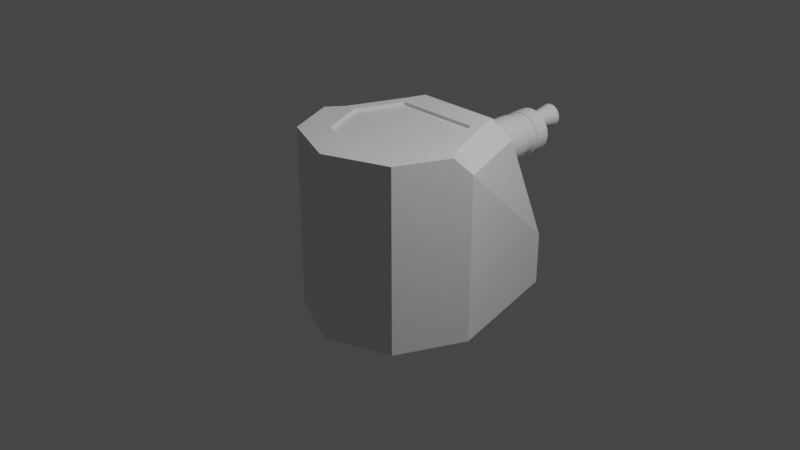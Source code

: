 # Source: turret.blend  (saved by Blender 2.80.75; exported with 4.5.12 LTS)
import bpy
from mathutils import Matrix  # noqa: F401  (used for matrix-valued properties, if any)

bpy.ops.wm.read_factory_settings(use_empty=True)
scene = bpy.context.scene
scene.name = 'Scene'

# ---- collections
col_collection = bpy.data.collections.new('Collection'); scene.collection.children.link(col_collection)

# ---- materials (node trees are filled in below, after node groups)
mat_material = bpy.data.materials.new('Material')
mat_material.alpha_threshold = 0.0
mat_material.use_transparent_shadow = False
mat_material.line_color = (0.0, 0.0, 0.0, 1.0)

# ---- material node trees
mat_material.use_nodes = True; mat_material.node_tree.nodes.clear()
_N = mat_material.node_tree.nodes; _L = mat_material.node_tree.links
n0 = _N.new('ShaderNodeOutputMaterial'); n0.name = 'Material Output'; n0.location = (300, 300)
n1 = _N.new('ShaderNodeBsdfPrincipled'); n1.name = 'Principled BSDF'; n1.location = (10, 300)
n1.distribution = 'GGX'
n1.subsurface_method = 'BURLEY'
n1.inputs[2].default_value = 0.4
n1.inputs[3].default_value = 1.45
n1.inputs[27].default_value = (0.0, 0.0, 0.0, 1.0)
n1.inputs[28].default_value = 1.0
_L.new(n1.outputs[0], n0.inputs[0])
n0.is_active_output = True

# ---- world
world_world = bpy.data.worlds.new('World'); scene.world = world_world
world_world.use_nodes = True; world_world.node_tree.nodes.clear()
_N = world_world.node_tree.nodes; _L = world_world.node_tree.links
n0 = _N.new('ShaderNodeOutputWorld'); n0.name = 'World Output'; n0.location = (300, 300)
n1 = _N.new('ShaderNodeBackground'); n1.name = 'Background'; n1.location = (10, 300)
n1.inputs[0].default_value = (0.05088, 0.05088, 0.05088, 1.0)
_L.new(n1.outputs[0], n0.inputs[0])
n0.is_active_output = True
world_world.color = (0.05088, 0.05088, 0.05088)
world_world.use_sun_shadow = False
world_world.sun_shadow_jitter_overblur = 0.0

# ---- cameras
cam_camera = bpy.data.cameras.new('Camera')
cam_camera.clip_end = 100.0
cam_camera.ortho_scale = 7.314

# ---- lights
light_light = bpy.data.lights.new('Light', 'POINT')
light_light.transmission_factor = 0.0
light_light.energy = 1000.0
light_light.shadow_soft_size = 0.1
light_light.shadow_maximum_resolution = 0.006
light_light.use_absolute_resolution = True

# ---- meshes
me_cube = bpy.data.meshes.new('Cube')
me_cube.from_pydata([(0.466, 0.515, 1.0), (0.6733, 1.418, -1.0), (0.4448, -0.4931, 1.0), (0.6733, -0.731, -1.0), (-0.466, 0.515, 1.0), (-0.6733, 1.418, -1.0), (-0.4448, -0.4931, 1.0), (-0.6733, -0.731, -1.0), (0.0, 1.418, -1.0), (0.0, -0.6708, 1.0), (0.0, -1.0, -1.0), (0.0, 0.515, 1.0), (-1.0, 0.0, -1.0), (0.6682, 0.006873, 1.0), (-0.6682, 0.006873, 1.0), (1.0, 0.0, -1.0), (0.0, 0.0, -1.0), (0.0, 1.252, 0.1221), (0.3025, 1.252, 0.1221), (-0.3025, 1.252, 0.1221), (0.0, -1.0, 1.0), (-0.6733, -0.731, 1.0), (0.6733, -0.731, 1.0), (0.0, 0.9627, 0.8106), (8.074e-10, -0.6708, 0.9672), (-0.4448, -0.4931, 0.9672), (0.6682, 0.006873, 0.9672), (0.4448, -0.4931, 0.9672), (-0.6682, 0.006873, 0.9672), (-0.466, 0.515, 0.9672), (8.074e-10, 0.515, 0.9672), (0.466, 0.515, 0.9672), (1.0, 0.0, 0.8014), (0.7845, 0.004465, 1.0), (0.919, -0.1813, 1.0), (-0.7845, 0.004465, 1.0), (-1.0, 0.0, 0.8014), (-0.919, -0.1813, 1.0), (-0.3025, 0.9783, 0.7733), (-0.5386, 0.6221, 1.0), (-0.2647, 0.9627, 0.8106), (0.5386, 0.6221, 1.0), (0.3025, 0.9783, 0.7733), (0.2647, 0.9627, 0.8106), (-0.2395, 0.4436, 0.4283), (-0.1559, 0.9225, 0.4283), (-0.2349, 0.4436, 0.3816), (-0.153, 0.9225, 0.3979), (-0.2212, 0.4436, 0.3366), (-0.1441, 0.9225, 0.3686), (-0.1991, 0.4436, 0.2952), (-0.1297, 0.9225, 0.3416), (-0.1693, 0.4436, 0.2589), (-0.1103, 0.9225, 0.318), (-0.133, 0.4436, 0.2292), (-0.08664, 0.9225, 0.2986), (-0.09164, 0.4436, 0.207), (-0.05968, 0.9225, 0.2842), (-0.04672, 0.4436, 0.1934), (-0.03042, 0.9225, 0.2753), (1.047e-08, 0.4436, 0.1888), (-3.955e-09, 0.9225, 0.2723), (0.04672, 0.4436, 0.1934), (0.03042, 0.9225, 0.2753), (0.09164, 0.4436, 0.207), (0.05968, 0.9225, 0.2842), (0.133, 0.4436, 0.2292), (0.08664, 0.9225, 0.2986), (0.1693, 0.4436, 0.2589), (0.1103, 0.9225, 0.318), (0.1991, 0.4436, 0.2952), (0.1297, 0.9225, 0.3416), (0.2212, 0.4436, 0.3366), (0.1441, 0.9225, 0.3686), (0.2349, 0.4436, 0.3816), (0.153, 0.9225, 0.3979), (0.2395, 0.4436, 0.4283), (0.1559, 0.9225, 0.4283), (0.2349, 0.4436, 0.475), (0.153, 0.9225, 0.4587), (0.2212, 0.4436, 0.5199), (0.1441, 0.9225, 0.488), (0.1991, 0.4436, 0.5613), (0.1297, 0.9225, 0.5149), (0.1693, 0.4436, 0.5976), (0.1103, 0.9225, 0.5386), (0.133, 0.4436, 0.6274), (0.08664, 0.9225, 0.5579), (0.09164, 0.4436, 0.6495), (0.05968, 0.9225, 0.5724), (0.04672, 0.4436, 0.6631), (0.03042, 0.9225, 0.5812), (-2.388e-07, 0.4436, 0.6677), (-1.772e-07, 0.9225, 0.5842), (-0.04672, 0.4436, 0.6631), (-0.03042, 0.9225, 0.5812), (-0.09164, 0.4436, 0.6495), (-0.05968, 0.9225, 0.5724), (-0.133, 0.4436, 0.6274), (-0.08664, 0.9225, 0.5579), (-0.1693, 0.4436, 0.5976), (-0.1103, 0.9225, 0.5386), (-0.1991, 0.4436, 0.5613), (-0.1297, 0.9225, 0.5149), (-0.2212, 0.4436, 0.5199), (-0.1441, 0.9225, 0.488), (-0.2349, 0.4436, 0.475), (-0.153, 0.9225, 0.4587), (-0.2349, 0.9225, 0.3816), (-0.2395, 0.9225, 0.4283), (-0.2212, 0.9225, 0.3366), (-0.1991, 0.9225, 0.2952), (-0.1693, 0.9225, 0.2589), (-0.133, 0.9225, 0.2292), (-0.09164, 0.9225, 0.207), (-0.04672, 0.9225, 0.1934), (-1.047e-08, 0.9225, 0.1888), (0.04672, 0.9225, 0.1934), (0.09164, 0.9225, 0.207), (0.133, 0.9225, 0.2292), (0.1693, 0.9225, 0.2589), (0.1991, 0.9225, 0.2952), (0.2212, 0.9225, 0.3366), (0.2349, 0.9225, 0.3816), (0.2395, 0.9225, 0.4283), (0.2349, 0.9225, 0.475), (0.2212, 0.9225, 0.5199), (0.1991, 0.9225, 0.5613), (0.1693, 0.9225, 0.5976), (0.133, 0.9225, 0.6274), (0.09164, 0.9225, 0.6495), (0.04672, 0.9225, 0.6631), (-2.598e-07, 0.9225, 0.6677), (-0.04672, 0.9225, 0.6631), (-0.09164, 0.9225, 0.6495), (-0.133, 0.9225, 0.6274), (-0.1693, 0.9225, 0.5976), (-0.1991, 0.9225, 0.5613), (-0.2212, 0.9225, 0.5199), (-0.2349, 0.9225, 0.475), (-0.153, 1.068, 0.3979), (-0.1559, 1.068, 0.4283), (-0.1441, 1.068, 0.3686), (-0.1297, 1.068, 0.3416), (-0.1103, 1.068, 0.318), (-0.08664, 1.068, 0.2986), (-0.05968, 1.068, 0.2842), (-0.03042, 1.068, 0.2753), (-1.033e-08, 1.068, 0.2723), (0.03042, 1.068, 0.2753), (0.05968, 1.068, 0.2842), (0.08664, 1.068, 0.2986), (0.1103, 1.068, 0.318), (0.1297, 1.068, 0.3416), (0.1441, 1.068, 0.3686), (0.153, 1.068, 0.3979), (0.1559, 1.068, 0.4283), (0.153, 1.068, 0.4587), (0.1441, 1.068, 0.488), (0.1297, 1.068, 0.5149), (0.1103, 1.068, 0.5386), (0.08664, 1.068, 0.5579), (0.05968, 1.068, 0.5724), (0.03042, 1.068, 0.5812), (-1.836e-07, 1.068, 0.5842), (-0.03042, 1.068, 0.5812), (-0.05968, 1.068, 0.5724), (-0.08664, 1.068, 0.5579), (-0.1103, 1.068, 0.5386), (-0.1297, 1.068, 0.5149), (-0.1441, 1.068, 0.488), (-0.153, 1.068, 0.4587), (-0.243, 1.086, 0.38), (-0.2477, 1.086, 0.4283), (-0.2289, 1.086, 0.3335), (-0.206, 1.086, 0.2907), (-0.1752, 1.086, 0.2531), (-0.1376, 1.086, 0.2223), (-0.0948, 1.086, 0.1994), (-0.04833, 1.086, 0.1853), (1.882e-08, 1.086, 0.1806), (0.04833, 1.086, 0.1853), (0.0948, 1.086, 0.1994), (0.1376, 1.086, 0.2223), (0.1752, 1.086, 0.2531), (0.206, 1.086, 0.2907), (0.2289, 1.086, 0.3335), (0.243, 1.086, 0.38), (0.2477, 1.086, 0.4283), (0.243, 1.086, 0.4766), (0.2289, 1.086, 0.5231), (0.206, 1.086, 0.5659), (0.1752, 1.086, 0.6034), (0.1376, 1.086, 0.6343), (0.0948, 1.086, 0.6571), (0.04833, 1.086, 0.6712), (-2.564e-07, 1.086, 0.676), (-0.04833, 1.086, 0.6712), (-0.0948, 1.086, 0.6571), (-0.1376, 1.086, 0.6343), (-0.1752, 1.086, 0.6034), (-0.206, 1.086, 0.5659), (-0.2289, 1.086, 0.5231), (-0.243, 1.086, 0.4766), (-0.07507, 1.991, 0.4998), (-0.07654, 1.991, 0.5147), (-0.07071, 1.991, 0.4855), (-0.06364, 1.991, 0.4722), (-0.05412, 1.991, 0.4606), (-0.04252, 1.991, 0.4511), (-0.02929, 1.991, 0.444), (-0.01493, 1.991, 0.4397), (1.239e-09, 1.991, 0.4382), (0.01493, 1.991, 0.4397), (0.02929, 1.991, 0.444), (0.04252, 1.991, 0.4511), (0.05412, 1.991, 0.4606), (0.06364, 1.991, 0.4722), (0.07071, 1.991, 0.4855), (0.07507, 1.991, 0.4998), (0.07654, 1.991, 0.5147), (0.07507, 1.991, 0.5297), (0.07071, 1.991, 0.544), (0.06364, 1.991, 0.5573), (0.05412, 1.991, 0.5689), (0.04252, 1.991, 0.5784), (0.02929, 1.991, 0.5855), (0.01493, 1.991, 0.5898), (-1.096e-07, 1.991, 0.5913), (-0.01493, 1.991, 0.5898), (-0.02929, 1.991, 0.5855), (-0.04252, 1.991, 0.5784), (-0.05412, 1.991, 0.5689), (-0.06364, 1.991, 0.5573), (-0.07071, 1.991, 0.544), (-0.07507, 1.991, 0.5297), (-0.243, 1.991, 0.38), (-0.2477, 1.991, 0.4283), (-0.2289, 1.991, 0.3335), (-0.206, 1.991, 0.2907), (-0.1752, 1.991, 0.2531), (-0.1376, 1.991, 0.2223), (-0.0948, 1.991, 0.1994), (-0.04833, 1.991, 0.1853), (-2.075e-08, 1.991, 0.1806), (0.04833, 1.991, 0.1853), (0.0948, 1.991, 0.1994), (0.1376, 1.991, 0.2223), (0.1752, 1.991, 0.2531), (0.206, 1.991, 0.2907), (0.2289, 1.991, 0.3335), (0.243, 1.991, 0.38), (0.2477, 1.991, 0.4283), (0.243, 1.991, 0.4766), (0.2289, 1.991, 0.5231), (0.206, 1.991, 0.5659), (0.1752, 1.991, 0.6034), (0.1376, 1.991, 0.6343), (0.0948, 1.991, 0.6571), (0.04833, 1.991, 0.6712), (-2.959e-07, 1.991, 0.676), (-0.04833, 1.991, 0.6712), (-0.0948, 1.991, 0.6571), (-0.1376, 1.991, 0.6343), (-0.1752, 1.991, 0.6034), (-0.206, 1.991, 0.5659), (-0.2289, 1.991, 0.5231), (-0.243, 1.991, 0.4766), (-0.09008, 2.32, 0.4968), (-0.09184, 2.32, 0.5147), (-0.08485, 2.32, 0.4796), (-0.07636, 2.32, 0.4637), (-0.06494, 2.32, 0.4498), (-0.05102, 2.32, 0.4384), (-0.03515, 2.32, 0.4299), (-0.01792, 2.32, 0.4247), (4.54e-08, 2.32, 0.4229), (0.01792, 2.32, 0.4247), (0.03515, 2.32, 0.4299), (0.05102, 2.32, 0.4384), (0.06494, 2.32, 0.4498), (0.07636, 2.32, 0.4637), (0.08485, 2.32, 0.4796), (0.09007, 2.32, 0.4968), (0.09184, 2.32, 0.5147), (0.09007, 2.32, 0.5327), (0.08485, 2.32, 0.5499), (0.07636, 2.32, 0.5658), (0.06494, 2.32, 0.5797), (0.05102, 2.32, 0.5911), (0.03515, 2.32, 0.5996), (0.01792, 2.32, 0.6048), (-1.177e-07, 2.32, 0.6066), (-0.01792, 2.32, 0.6048), (-0.03515, 2.32, 0.5996), (-0.05102, 2.32, 0.5911), (-0.06494, 2.32, 0.5797), (-0.07636, 2.32, 0.5658), (-0.08485, 2.32, 0.5499), (-0.09008, 2.32, 0.5327), (0.206, 1.815, 0.2907), (0.2289, 1.815, 0.3335), (-0.2477, 1.815, 0.4283), (-0.243, 1.815, 0.38), (-0.1376, 1.815, 0.6343), (-0.1752, 1.815, 0.6034), (0.243, 1.815, 0.38), (-0.2289, 1.815, 0.3335), (-0.206, 1.815, 0.5659), (0.2477, 1.815, 0.4283), (-0.206, 1.815, 0.2907), (-0.2289, 1.815, 0.5231), (0.243, 1.815, 0.4766), (-0.1752, 1.815, 0.2531), (-0.243, 1.815, 0.4766), (0.2289, 1.815, 0.5231), (-0.1376, 1.815, 0.2223), (0.206, 1.815, 0.5659), (-0.0948, 1.815, 0.1994), (0.1752, 1.815, 0.6034), (-0.04833, 1.815, 0.1853), (0.1376, 1.815, 0.6343), (-1.307e-08, 1.815, 0.1806), (0.0948, 1.815, 0.6571), (0.04833, 1.815, 0.1853), (0.04833, 1.815, 0.6712), (0.0948, 1.815, 0.1994), (-2.883e-07, 1.815, 0.676), (0.1376, 1.815, 0.2223), (-0.04833, 1.815, 0.6712), (0.1752, 1.815, 0.2531), (-0.0948, 1.815, 0.6571), (0.2289, 1.673, 0.3335), (-0.243, 1.673, 0.38), (-0.1752, 1.673, 0.6034), (0.243, 1.673, 0.38), (-0.2289, 1.673, 0.3335), (-0.206, 1.673, 0.5659), (0.2477, 1.673, 0.4283), (-0.206, 1.673, 0.2907), (-0.2289, 1.673, 0.5231), (0.243, 1.673, 0.4766), (-0.1752, 1.673, 0.2531), (-0.243, 1.673, 0.4766), (0.2289, 1.673, 0.5231), (-0.1376, 1.673, 0.2223), (0.206, 1.673, 0.5659), (-0.0948, 1.673, 0.1994), (0.1752, 1.673, 0.6034), (-0.04833, 1.673, 0.1853), (0.1376, 1.673, 0.6343), (-6.863e-09, 1.673, 0.1806), (0.0948, 1.673, 0.6571), (0.04833, 1.673, 0.1853), (0.04833, 1.673, 0.6712), (0.0948, 1.673, 0.1994), (-2.82e-07, 1.673, 0.676), (0.1376, 1.673, 0.2223), (-0.04833, 1.673, 0.6712), (0.1752, 1.673, 0.2531), (-0.0948, 1.673, 0.6571), (0.206, 1.673, 0.2907), (-0.2477, 1.673, 0.4283), (-0.1376, 1.673, 0.6343), (0.1951, 1.673, 0.2979), (0.1951, 1.815, 0.2979), (-0.2346, 1.673, 0.4283), (-0.2346, 1.815, 0.4283), (-0.1303, 1.673, 0.6234), (-0.1303, 1.815, 0.6234), (-0.08978, 1.815, 0.645), (0.1659, 1.815, 0.2624), (-0.04577, 1.815, 0.6584), (0.1303, 1.815, 0.2332), (-2.713e-07, 1.815, 0.6629), (0.08978, 1.815, 0.2115), (0.04577, 1.815, 0.6584), (0.04577, 1.815, 0.1982), (0.08978, 1.815, 0.645), (-6.689e-09, 1.815, 0.1937), (0.1303, 1.815, 0.6234), (-0.04577, 1.815, 0.1982), (0.1659, 1.815, 0.5942), (-0.08978, 1.815, 0.2115), (0.1951, 1.815, 0.5586), (-0.1303, 1.815, 0.2332), (0.2168, 1.815, 0.5181), (-0.2301, 1.815, 0.474), (-0.1659, 1.815, 0.2624), (0.2301, 1.815, 0.474), (-0.2168, 1.815, 0.5181), (-0.1951, 1.815, 0.2979), (0.2346, 1.815, 0.4283), (-0.1951, 1.815, 0.5586), (-0.2168, 1.815, 0.3385), (0.2301, 1.815, 0.3825), (-0.1659, 1.815, 0.5942), (-0.2301, 1.815, 0.3825), (0.2168, 1.815, 0.3385), (0.2168, 1.673, 0.3385), (-0.2301, 1.673, 0.3825), (-0.1659, 1.673, 0.5942), (0.2301, 1.673, 0.3825), (-0.2168, 1.673, 0.3385), (-0.1951, 1.673, 0.5586), (0.2346, 1.673, 0.4283), (-0.1951, 1.673, 0.2979), (-0.2168, 1.673, 0.5181), (0.2301, 1.673, 0.474), (-0.1659, 1.673, 0.2624), (-0.2301, 1.673, 0.474), (0.2168, 1.673, 0.5181), (-0.1303, 1.673, 0.2332), (0.1951, 1.673, 0.5586), (-0.08978, 1.673, 0.2115), (0.1659, 1.673, 0.5942), (-0.04577, 1.673, 0.1982), (0.1303, 1.673, 0.6234), (-4.782e-10, 1.673, 0.1937), (0.08978, 1.673, 0.645), (0.04577, 1.673, 0.1982), (0.04577, 1.673, 0.6584), (0.08978, 1.673, 0.2115), (-2.651e-07, 1.673, 0.6629), (0.1303, 1.673, 0.2332), (-0.04577, 1.673, 0.6584), (0.1659, 1.673, 0.2624), (-0.08978, 1.673, 0.645), (-0.1269, 2.32, 0.4895), (-0.1294, 2.32, 0.5147), (-0.1195, 2.32, 0.4652), (-0.1076, 2.32, 0.4429), (-0.09149, 2.32, 0.4233), (-0.07188, 2.32, 0.4072), (-0.04951, 2.32, 0.3952), (-0.02524, 2.32, 0.3878), (3.741e-08, 2.32, 0.3854), (0.02524, 2.32, 0.3878), (0.04951, 2.32, 0.3952), (0.07188, 2.32, 0.4072), (0.09149, 2.32, 0.4233), (0.1076, 2.32, 0.4429), (0.1195, 2.32, 0.4652), (0.1269, 2.32, 0.4895), (0.1294, 2.32, 0.5147), (0.1269, 2.32, 0.54), (0.1195, 2.32, 0.5643), (0.1076, 2.32, 0.5866), (0.09149, 2.32, 0.6062), (0.07188, 2.32, 0.6223), (0.04951, 2.32, 0.6343), (0.02524, 2.32, 0.6416), (-1.499e-07, 2.32, 0.6441), (-0.02524, 2.32, 0.6416), (-0.04951, 2.32, 0.6343), (-0.07188, 2.32, 0.6223), (-0.09149, 2.32, 0.6062), (-0.1076, 2.32, 0.5866), (-0.1195, 2.32, 0.5643), (-0.1269, 2.32, 0.54), (-0.09008, 2.265, 0.4968), (-0.09184, 2.265, 0.5147), (-0.08485, 2.265, 0.4796), (-0.07636, 2.265, 0.4637), (-0.06494, 2.265, 0.4498), (-0.05102, 2.265, 0.4384), (-0.03515, 2.265, 0.4299), (-0.01792, 2.265, 0.4247), (4.782e-08, 2.265, 0.4229), (0.01792, 2.265, 0.4247), (0.03515, 2.265, 0.4299), (0.05102, 2.265, 0.4384), (0.06494, 2.265, 0.4498), (0.07636, 2.265, 0.4637), (0.08485, 2.265, 0.4796), (0.09007, 2.265, 0.4968), (0.09184, 2.265, 0.5147), (0.09007, 2.265, 0.5327), (0.08485, 2.265, 0.5499), (0.07636, 2.265, 0.5658), (0.06494, 2.265, 0.5797), (0.05102, 2.265, 0.5911), (0.03515, 2.265, 0.5996), (0.01792, 2.265, 0.6048), (-1.153e-07, 2.265, 0.6066), (-0.01792, 2.265, 0.6048), (-0.03515, 2.265, 0.5996), (-0.05102, 2.265, 0.5911), (-0.06494, 2.265, 0.5797), (-0.07636, 2.265, 0.5658), (-0.08485, 2.265, 0.5499), (-0.09008, 2.265, 0.5327), (0.6733, 1.418, -0.42), (0.0, 1.418, -0.42), (-0.6733, 1.418, -0.42), (-0.4747, 0.8207, 1.0), (-0.6733, 0.9032, 0.8038), (0.6733, 0.9032, 0.8038), (0.4747, 0.8207, 1.0), (0.0, 0.8207, 1.0), (0.3025, 1.333, 0.1105), (1.452e-09, 1.333, 0.1105), (-0.3025, 1.333, 0.1105), (-0.2647, 1.044, 0.799), (-0.3025, 1.059, 0.7617), (0.3025, 1.059, 0.7617), (0.2647, 1.044, 0.799), (1.452e-09, 1.044, 0.799)], [], [(10, 20, 21, 7), (6, 14, 35, 37, 21), (16, 15, 3, 10), (0, 13, 33, 41), (8, 493, 492, 1), (5, 494, 493, 8), (12, 16, 10, 7), (3, 22, 20, 10), (5, 8, 16, 12), (14, 4, 39, 35), (8, 1, 15, 16), (4, 11, 499, 495, 39), (13, 0, 31, 26), (11, 0, 41, 498, 499), (9, 6, 21, 20), (15, 32, 34, 22, 3), (12, 36, 496, 494, 5), (2, 9, 20, 22), (17, 19, 502, 501), (1, 492, 497, 32, 15), (7, 21, 37, 36, 12), (24, 27, 26, 31, 30, 29, 28, 25), (9, 2, 27, 24), (4, 14, 28, 29), (6, 9, 24, 25), (14, 6, 25, 28), (11, 4, 29, 30), (0, 11, 30, 31), (2, 13, 26, 27), (32, 33, 34), (35, 36, 37), (496, 39, 495), (41, 497, 498), (35, 39, 496, 36), (41, 33, 32, 497), (13, 2, 22, 34, 33), (44, 109, 108, 46), (46, 108, 110, 48), (48, 110, 111, 50), (50, 111, 112, 52), (52, 112, 113, 54), (54, 113, 114, 56), (56, 114, 115, 58), (58, 115, 116, 60), (60, 116, 117, 62), (62, 117, 118, 64), (64, 118, 119, 66), (66, 119, 120, 68), (68, 120, 121, 70), (70, 121, 122, 72), (72, 122, 123, 74), (74, 123, 124, 76), (76, 124, 125, 78), (78, 125, 126, 80), (80, 126, 127, 82), (82, 127, 128, 84), (84, 128, 129, 86), (86, 129, 130, 88), (88, 130, 131, 90), (90, 131, 132, 92), (92, 132, 133, 94), (94, 133, 134, 96), (96, 134, 135, 98), (98, 135, 136, 100), (100, 136, 137, 102), (102, 137, 138, 104), (61, 59, 147, 148), (104, 138, 139, 106), (106, 139, 109, 44), (44, 46, 48, 50, 52, 54, 56, 58, 60, 62, 64, 66, 68, 70, 72, 74, 76, 78, 80, 82, 84, 86, 88, 90, 92, 94, 96, 98, 100, 102, 104, 106), (45, 47, 108, 109), (47, 49, 110, 108), (49, 51, 111, 110), (51, 53, 112, 111), (53, 55, 113, 112), (55, 57, 114, 113), (57, 59, 115, 114), (59, 61, 116, 115), (61, 63, 117, 116), (63, 65, 118, 117), (65, 67, 119, 118), (67, 69, 120, 119), (69, 71, 121, 120), (71, 73, 122, 121), (73, 75, 123, 122), (75, 77, 124, 123), (77, 79, 125, 124), (79, 81, 126, 125), (81, 83, 127, 126), (83, 85, 128, 127), (85, 87, 129, 128), (87, 89, 130, 129), (89, 91, 131, 130), (91, 93, 132, 131), (93, 95, 133, 132), (95, 97, 134, 133), (97, 99, 135, 134), (99, 101, 136, 135), (101, 103, 137, 136), (103, 105, 138, 137), (105, 107, 139, 138), (107, 45, 109, 139), (151, 150, 182, 183), (89, 87, 161, 162), (63, 61, 148, 149), (91, 89, 162, 163), (65, 63, 149, 150), (93, 91, 163, 164), (67, 65, 150, 151), (95, 93, 164, 165), (69, 67, 151, 152), (97, 95, 165, 166), (71, 69, 152, 153), (99, 97, 166, 167), (73, 71, 153, 154), (47, 45, 141, 140), (101, 99, 167, 168), (75, 73, 154, 155), (49, 47, 140, 142), (103, 101, 168, 169), (77, 75, 155, 156), (51, 49, 142, 143), (105, 103, 169, 170), (79, 77, 156, 157), (53, 51, 143, 144), (107, 105, 170, 171), (81, 79, 157, 158), (55, 53, 144, 145), (45, 107, 171, 141), (83, 81, 158, 159), (57, 55, 145, 146), (85, 83, 159, 160), (59, 57, 146, 147), (87, 85, 160, 161), (301, 300, 249, 250), (165, 164, 196, 197), (152, 151, 183, 184), (166, 165, 197, 198), (153, 152, 184, 185), (167, 166, 198, 199), (154, 153, 185, 186), (140, 141, 173, 172), (168, 167, 199, 200), (155, 154, 186, 187), (142, 140, 172, 174), (169, 168, 200, 201), (156, 155, 187, 188), (143, 142, 174, 175), (170, 169, 201, 202), (157, 156, 188, 189), (144, 143, 175, 176), (171, 170, 202, 203), (158, 157, 189, 190), (145, 144, 176, 177), (141, 171, 203, 173), (159, 158, 190, 191), (146, 145, 177, 178), (160, 159, 191, 192), (147, 146, 178, 179), (161, 160, 192, 193), (148, 147, 179, 180), (162, 161, 193, 194), (149, 148, 180, 181), (163, 162, 194, 195), (150, 149, 181, 182), (164, 163, 195, 196), (224, 223, 447, 448), (303, 302, 237, 236), (305, 304, 263, 264), (306, 301, 250, 251), (307, 303, 236, 238), (308, 305, 264, 265), (309, 306, 251, 252), (310, 307, 238, 239), (311, 308, 265, 266), (312, 309, 252, 253), (313, 310, 239, 240), (314, 311, 266, 267), (315, 312, 253, 254), (316, 313, 240, 241), (302, 314, 267, 237), (317, 315, 254, 255), (318, 316, 241, 242), (319, 317, 255, 256), (320, 318, 242, 243), (321, 319, 256, 257), (322, 320, 243, 244), (323, 321, 257, 258), (324, 322, 244, 245), (325, 323, 258, 259), (326, 324, 245, 246), (327, 325, 259, 260), (328, 326, 246, 247), (329, 327, 260, 261), (330, 328, 247, 248), (331, 329, 261, 262), (300, 330, 248, 249), (304, 331, 262, 263), (205, 204, 236, 237), (204, 206, 238, 236), (206, 207, 239, 238), (207, 208, 240, 239), (208, 209, 241, 240), (209, 210, 242, 241), (210, 211, 243, 242), (211, 212, 244, 243), (212, 213, 245, 244), (213, 214, 246, 245), (214, 215, 247, 246), (215, 216, 248, 247), (216, 217, 249, 248), (217, 218, 250, 249), (218, 219, 251, 250), (219, 220, 252, 251), (220, 221, 253, 252), (221, 222, 254, 253), (222, 223, 255, 254), (223, 224, 256, 255), (224, 225, 257, 256), (225, 226, 258, 257), (226, 227, 259, 258), (227, 228, 260, 259), (228, 229, 261, 260), (229, 230, 262, 261), (230, 231, 263, 262), (231, 232, 264, 263), (232, 233, 265, 264), (233, 234, 266, 265), (234, 235, 267, 266), (235, 205, 237, 267), (293, 292, 484, 485), (211, 210, 434, 435), (225, 224, 448, 449), (212, 211, 435, 436), (226, 225, 449, 450), (213, 212, 436, 437), (227, 226, 450, 451), (214, 213, 437, 438), (228, 227, 451, 452), (215, 214, 438, 439), (229, 228, 452, 453), (216, 215, 439, 440), (230, 229, 453, 454), (217, 216, 440, 441), (231, 230, 454, 455), (218, 217, 441, 442), (204, 205, 429, 428), (232, 231, 455, 456), (219, 218, 442, 443), (206, 204, 428, 430), (233, 232, 456, 457), (220, 219, 443, 444), (207, 206, 430, 431), (234, 233, 457, 458), (221, 220, 444, 445), (208, 207, 431, 432), (235, 234, 458, 459), (222, 221, 445, 446), (209, 208, 432, 433), (205, 235, 459, 429), (223, 222, 446, 447), (210, 209, 433, 434), (322, 324, 377, 379), (354, 352, 419, 421), (323, 325, 376, 378), (353, 351, 418, 420), (324, 326, 375, 377), (352, 350, 417, 419), (325, 327, 374, 376), (351, 349, 416, 418), (326, 328, 373, 375), (300, 301, 398, 365), (350, 348, 415, 417), (327, 329, 372, 374), (302, 303, 397, 367), (349, 347, 414, 416), (328, 330, 371, 373), (304, 305, 396, 369), (348, 346, 413, 415), (329, 331, 370, 372), (301, 306, 395, 398), (347, 345, 412, 414), (330, 300, 365, 371), (303, 307, 394, 397), (346, 344, 411, 413), (331, 304, 369, 370), (305, 308, 393, 396), (362, 343, 410, 366), (306, 309, 392, 395), (345, 342, 409, 412), (307, 310, 391, 394), (344, 341, 408, 411), (308, 311, 390, 393), (343, 340, 407, 410), (186, 185, 361, 332), (172, 173, 362, 333), (200, 199, 363, 334), (187, 186, 332, 335), (174, 172, 333, 336), (201, 200, 334, 337), (188, 187, 335, 338), (175, 174, 336, 339), (202, 201, 337, 340), (189, 188, 338, 341), (176, 175, 339, 342), (203, 202, 340, 343), (190, 189, 341, 344), (177, 176, 342, 345), (173, 203, 343, 362), (191, 190, 344, 346), (178, 177, 345, 347), (192, 191, 346, 348), (179, 178, 347, 349), (193, 192, 348, 350), (180, 179, 349, 351), (194, 193, 350, 352), (181, 180, 351, 353), (195, 194, 352, 354), (182, 181, 353, 355), (196, 195, 354, 356), (183, 182, 355, 357), (197, 196, 356, 358), (184, 183, 357, 359), (198, 197, 358, 360), (185, 184, 359, 361), (199, 198, 360, 363), (368, 427, 370, 369), (364, 426, 371, 365), (427, 425, 372, 370), (426, 424, 373, 371), (425, 423, 374, 372), (424, 422, 375, 373), (423, 421, 376, 374), (422, 420, 377, 375), (421, 419, 378, 376), (420, 418, 379, 377), (419, 417, 380, 378), (418, 416, 381, 379), (417, 415, 382, 380), (416, 414, 383, 381), (415, 413, 384, 382), (414, 412, 385, 383), (413, 411, 386, 384), (366, 410, 387, 367), (412, 409, 388, 385), (411, 408, 389, 386), (410, 407, 390, 387), (409, 406, 391, 388), (408, 405, 392, 389), (407, 404, 393, 390), (406, 403, 394, 391), (405, 402, 395, 392), (404, 401, 396, 393), (403, 400, 397, 394), (402, 399, 398, 395), (401, 368, 369, 396), (400, 366, 367, 397), (399, 364, 365, 398), (355, 353, 420, 422), (321, 323, 378, 380), (356, 354, 421, 423), (320, 322, 379, 381), (357, 355, 422, 424), (332, 361, 364, 399), (319, 321, 380, 382), (358, 356, 423, 425), (333, 362, 366, 400), (318, 320, 381, 383), (359, 357, 424, 426), (334, 363, 368, 401), (317, 319, 382, 384), (360, 358, 425, 427), (335, 332, 399, 402), (316, 318, 383, 385), (361, 359, 426, 364), (336, 333, 400, 403), (315, 317, 384, 386), (363, 360, 427, 368), (337, 334, 401, 404), (314, 302, 367, 387), (338, 335, 402, 405), (313, 316, 385, 388), (339, 336, 403, 406), (312, 315, 386, 389), (340, 337, 404, 407), (311, 314, 387, 390), (341, 338, 405, 408), (310, 313, 388, 391), (342, 339, 406, 409), (309, 312, 389, 392), (269, 268, 428, 429), (268, 270, 430, 428), (270, 271, 431, 430), (271, 272, 432, 431), (272, 273, 433, 432), (273, 274, 434, 433), (274, 275, 435, 434), (275, 276, 436, 435), (276, 277, 437, 436), (277, 278, 438, 437), (278, 279, 439, 438), (279, 280, 440, 439), (280, 281, 441, 440), (281, 282, 442, 441), (282, 283, 443, 442), (283, 284, 444, 443), (284, 285, 445, 444), (285, 286, 446, 445), (286, 287, 447, 446), (287, 288, 448, 447), (288, 289, 449, 448), (289, 290, 450, 449), (290, 291, 451, 450), (291, 292, 452, 451), (292, 293, 453, 452), (293, 294, 454, 453), (294, 295, 455, 454), (295, 296, 456, 455), (296, 297, 457, 456), (297, 298, 458, 457), (298, 299, 459, 458), (299, 269, 429, 459), (460, 461, 491, 490, 489, 488, 487, 486, 485, 484, 483, 482, 481, 480, 479, 478, 477, 476, 475, 474, 473, 472, 471, 470, 469, 468, 467, 466, 465, 464, 463, 462), (280, 279, 471, 472), (294, 293, 485, 486), (281, 280, 472, 473), (295, 294, 486, 487), (282, 281, 473, 474), (268, 269, 461, 460), (296, 295, 487, 488), (283, 282, 474, 475), (270, 268, 460, 462), (297, 296, 488, 489), (284, 283, 475, 476), (271, 270, 462, 463), (298, 297, 489, 490), (285, 284, 476, 477), (272, 271, 463, 464), (299, 298, 490, 491), (286, 285, 477, 478), (273, 272, 464, 465), (269, 299, 491, 461), (287, 286, 478, 479), (274, 273, 465, 466), (288, 287, 479, 480), (275, 274, 466, 467), (289, 288, 480, 481), (276, 275, 467, 468), (290, 289, 481, 482), (277, 276, 468, 469), (291, 290, 482, 483), (278, 277, 469, 470), (292, 291, 483, 484), (279, 278, 470, 471), (17, 18, 492, 493), (19, 17, 493, 494), (40, 38, 496, 495), (42, 43, 498, 497), (18, 42, 497, 492), (38, 19, 494, 496), (23, 40, 495, 499), (43, 23, 499, 498), (501, 502, 504, 503, 507, 506, 505, 500), (40, 23, 507, 503), (42, 18, 500, 505), (38, 40, 503, 504), (18, 17, 501, 500), (23, 43, 506, 507), (19, 38, 504, 502), (43, 42, 505, 506)])
_uv = me_cube.uv_layers.new(name='UVMap')
_uv.uv.foreach_set('vector', [0.8618, 0.3635, 0.8618, 0.0, 0.9855, 0.0, 0.9855, 0.3635, 0.2079, 0.7542, 0.2824, 0.6875, 0.3017, 0.6965, 0.3105, 0.7372, 0.2285, 0.8106, 0.183, 0.1817, 0.0, 0.1817, 0.05948, 0.04888, 0.1826, 0.0, 0.1303, 0.5198, 0.05869, 0.5894, 0.03905, 0.5813, 0.1261, 0.4966, 0.8599, 0.7572, 0.8599, 0.6518, 0.9836, 0.6518, 0.9836, 0.7572, 0.7363, 0.7572, 0.7363, 0.6518, 0.8599, 0.6518, 0.8599, 0.7572, 0.366, 0.1817, 0.183, 0.1817, 0.1826, 0.0, 0.3059, 0.04888, 0.7382, 0.3635, 0.7382, 0.0, 0.8618, 0.0, 0.8618, 0.3635, 0.3068, 0.4393, 0.1836, 0.4393, 0.183, 0.1817, 0.366, 0.1817, 0.2824, 0.6875, 0.2863, 0.5882, 0.3064, 0.5757, 0.3017, 0.6965, 0.1836, 0.4393, 0.06037, 0.4393, 0.0, 0.1817, 0.183, 0.1817, 0.2863, 0.5882, 0.2083, 0.554, 0.231, 0.5032, 0.3105, 0.538, 0.3064, 0.5757, 0.3568, 0.8744, 0.36, 0.7821, 0.366, 0.7821, 0.3628, 0.8745, 0.2083, 0.554, 0.1303, 0.5198, 0.1261, 0.4966, 0.1515, 0.4683, 0.231, 0.5032, 0.1203, 0.7511, 0.2079, 0.7542, 0.2285, 0.8106, 0.09582, 0.8058, 0.3716, 0.6479, 0.7012, 0.6479, 0.7363, 0.6812, 0.7327, 0.7821, 0.3668, 0.7821, 0.366, 0.1328, 0.6957, 0.1361, 0.6992, 0.3004, 0.4743, 0.3916, 0.3681, 0.3906, 0.05898, 0.6889, 0.1203, 0.7511, 0.09582, 0.8058, 0.003066, 0.7117, 0.973, 0.812, 0.973, 0.7572, 0.9879, 0.7574, 0.9879, 0.8122, 0.366, 0.3916, 0.4721, 0.3916, 0.6962, 0.4852, 0.7012, 0.6479, 0.3716, 0.6479, 0.3722, 0.0, 0.7382, 0.003709, 0.7335, 0.1035, 0.6957, 0.1361, 0.366, 0.1328, 0.8041, 0.9888, 0.7405, 0.929, 0.7363, 0.8295, 0.8051, 0.7572, 0.8844, 0.7885, 0.9637, 0.8197, 0.9637, 0.9191, 0.8918, 0.9886, 0.3593, 0.5202, 0.3599, 0.4393, 0.366, 0.4393, 0.3653, 0.5202, 0.973, 0.7573, 0.9697, 0.8505, 0.9637, 0.8504, 0.967, 0.7572, 0.3599, 0.601, 0.3593, 0.5202, 0.3653, 0.5202, 0.366, 0.601, 0.9697, 0.8505, 0.973, 0.9404, 0.967, 0.9403, 0.9637, 0.8504, 0.9836, 0.4763, 0.9836, 0.3916, 0.9896, 0.3916, 0.9896, 0.4763, 0.9836, 0.561, 0.9836, 0.4763, 0.9896, 0.4763, 0.9896, 0.561, 0.36, 0.9654, 0.3568, 0.8744, 0.3628, 0.8745, 0.366, 0.9654, 0.0, 0.5655, 0.03905, 0.5813, 0.00274, 0.6023, 0.7352, 0.1374, 0.6957, 0.1361, 0.7335, 0.1035, 0.6992, 0.3004, 0.7376, 0.2497, 0.7382, 0.2858, 0.1261, 0.4966, 0.1218, 0.4393, 0.1515, 0.4683, 0.7352, 0.1374, 0.7376, 0.2497, 0.6992, 0.3004, 0.6957, 0.1361, 0.1261, 0.4966, 0.03905, 0.5813, 0.0, 0.5655, 0.1218, 0.4393, 0.05869, 0.5894, 0.05898, 0.6889, 0.003066, 0.7117, 0.00274, 0.6023, 0.03905, 0.5813, 0.1511, 0.9873, 0.1511, 0.9002, 0.1596, 0.9002, 0.1596, 0.9873, 0.1596, 0.9873, 0.1596, 0.9002, 0.1676, 0.9002, 0.1676, 0.9873, 0.1676, 0.9873, 0.1676, 0.9002, 0.1748, 0.9002, 0.1748, 0.9873, 0.1748, 0.9873, 0.1748, 0.9002, 0.181, 0.9002, 0.181, 0.9872, 0.181, 0.9845, 0.181, 0.8975, 0.1881, 0.8973, 0.1881, 0.9844, 0.1881, 0.9844, 0.1881, 0.8973, 0.196, 0.8973, 0.196, 0.9843, 0.196, 0.9843, 0.196, 0.8973, 0.2045, 0.8972, 0.2045, 0.9842, 0.2045, 0.9842, 0.2045, 0.8972, 0.2131, 0.8972, 0.2131, 0.9842, 0.2131, 0.9842, 0.2131, 0.8972, 0.2216, 0.8972, 0.2216, 0.9843, 0.2216, 0.9843, 0.2216, 0.8972, 0.2296, 0.8973, 0.2296, 0.9844, 0.2296, 0.9844, 0.2296, 0.8973, 0.2368, 0.8975, 0.2368, 0.9845, 0.2368, 0.9845, 0.2368, 0.8975, 0.243, 0.8976, 0.243, 0.9846, 0.243, 0.9845, 0.243, 0.8974, 0.2501, 0.8973, 0.2501, 0.9844, 0.2501, 0.9844, 0.2501, 0.8973, 0.258, 0.8973, 0.258, 0.9843, 0.258, 0.9843, 0.258, 0.8973, 0.2665, 0.8972, 0.2665, 0.9842, 0.2665, 0.9842, 0.2665, 0.8972, 0.2751, 0.8972, 0.2751, 0.9842, 0.2751, 0.9842, 0.2751, 0.8972, 0.2836, 0.8972, 0.2836, 0.9843, 0.2836, 0.9843, 0.2836, 0.8972, 0.2916, 0.8973, 0.2916, 0.9843, 0.2916, 0.9843, 0.2916, 0.8973, 0.2988, 0.8974, 0.2988, 0.9845, 0.2988, 0.9845, 0.2988, 0.8974, 0.305, 0.8976, 0.305, 0.9846, 0.06201, 0.9002, 0.06201, 0.9873, 0.05497, 0.9874, 0.05497, 0.9003, 0.05497, 0.9003, 0.05497, 0.9874, 0.04708, 0.9874, 0.04708, 0.9003, 0.04708, 0.9003, 0.04708, 0.9874, 0.03867, 0.9874, 0.03867, 0.9004, 0.03867, 0.9004, 0.03867, 0.9874, 0.03006, 0.9874, 0.03006, 0.9004, 0.03006, 0.9004, 0.03006, 0.9874, 0.02156, 0.9874, 0.02156, 0.9003, 0.02156, 0.9003, 0.02156, 0.9874, 0.01352, 0.9874, 0.01352, 0.9003, 0.01352, 0.9003, 0.01352, 0.9874, 0.006241, 0.9873, 0.006241, 0.9003, 0.006241, 0.9003, 0.006241, 0.9873, 3.283e-08, 0.9872, 0.0, 0.9002, 0.1191, 0.9873, 0.1191, 0.9002, 0.1261, 0.9002, 0.1261, 0.9873, 0.1261, 0.9873, 0.1261, 0.9002, 0.134, 0.9002, 0.134, 0.9873, 0.9905, 0.9597, 0.9905, 0.9652, 0.9637, 0.9653, 0.9637, 0.9597, 0.134, 0.9873, 0.134, 0.9002, 0.1425, 0.9002, 0.1425, 0.9873, 0.1425, 0.9873, 0.1425, 0.9002, 0.1511, 0.9002, 0.1511, 0.9873, 0.2686, 0.8496, 0.2686, 0.8582, 0.2669, 0.8665, 0.2636, 0.8744, 0.2588, 0.8815, 0.2527, 0.8875, 0.2455, 0.8923, 0.2376, 0.8955, 0.2291, 0.8972, 0.2205, 0.8972, 0.212, 0.8955, 0.2041, 0.8923, 0.1969, 0.8875, 0.1908, 0.8815, 0.186, 0.8744, 0.1827, 0.8665, 0.181, 0.8582, 0.181, 0.8496, 0.1827, 0.8413, 0.186, 0.8334, 0.1908, 0.8263, 0.1969, 0.8202, 0.2041, 0.8155, 0.212, 0.8122, 0.2205, 0.8106, 0.2291, 0.8106, 0.2376, 0.8122, 0.2455, 0.8155, 0.2527, 0.8202, 0.2588, 0.8263, 0.2636, 0.8334, 0.2669, 0.8413, 0.3151, 0.8821, 0.3206, 0.881, 0.3251, 0.8955, 0.3166, 0.8972, 0.3206, 0.881, 0.3258, 0.8789, 0.333, 0.8923, 0.3251, 0.8955, 0.3258, 0.8789, 0.3305, 0.8758, 0.3402, 0.8875, 0.333, 0.8923, 0.3305, 0.8758, 0.3344, 0.8719, 0.3463, 0.8815, 0.3402, 0.8875, 0.3344, 0.8719, 0.3376, 0.8672, 0.3511, 0.8744, 0.3463, 0.8815, 0.3376, 0.8672, 0.3397, 0.8621, 0.3544, 0.8665, 0.3511, 0.8744, 0.3397, 0.8621, 0.3408, 0.8567, 0.3561, 0.8582, 0.3544, 0.8665, 0.3408, 0.8567, 0.3408, 0.8511, 0.3561, 0.8496, 0.3561, 0.8582, 0.3408, 0.8511, 0.3397, 0.8457, 0.3544, 0.8413, 0.3561, 0.8496, 0.3397, 0.8457, 0.3376, 0.8405, 0.3511, 0.8334, 0.3544, 0.8413, 0.3376, 0.8405, 0.3344, 0.8359, 0.3463, 0.8263, 0.3511, 0.8334, 0.3344, 0.8359, 0.3305, 0.832, 0.3402, 0.8202, 0.3463, 0.8263, 0.3305, 0.832, 0.3258, 0.8289, 0.333, 0.8155, 0.3402, 0.8202, 0.3258, 0.8289, 0.3206, 0.8268, 0.3251, 0.8122, 0.333, 0.8155, 0.3206, 0.8268, 0.3151, 0.8257, 0.3166, 0.8106, 0.3251, 0.8122, 0.3151, 0.8257, 0.3095, 0.8257, 0.308, 0.8106, 0.3166, 0.8106, 0.3095, 0.8257, 0.304, 0.8268, 0.2995, 0.8122, 0.308, 0.8106, 0.304, 0.8268, 0.2988, 0.8289, 0.2916, 0.8155, 0.2995, 0.8122, 0.2988, 0.8289, 0.2941, 0.832, 0.2844, 0.8202, 0.2916, 0.8155, 0.2941, 0.832, 0.2902, 0.8359, 0.2783, 0.8263, 0.2844, 0.8202, 0.2902, 0.8359, 0.2871, 0.8405, 0.2735, 0.8334, 0.2783, 0.8263, 0.2871, 0.8405, 0.2849, 0.8457, 0.2702, 0.8413, 0.2735, 0.8334, 0.2849, 0.8457, 0.2838, 0.8511, 0.2686, 0.8496, 0.2702, 0.8413, 0.2838, 0.8511, 0.2838, 0.8567, 0.2686, 0.8582, 0.2686, 0.8496, 0.2838, 0.8567, 0.2849, 0.8621, 0.2702, 0.8665, 0.2686, 0.8582, 0.2849, 0.8621, 0.2871, 0.8672, 0.2735, 0.8744, 0.2702, 0.8665, 0.2871, 0.8672, 0.2902, 0.8719, 0.2783, 0.8815, 0.2735, 0.8744, 0.2902, 0.8719, 0.2941, 0.8758, 0.2844, 0.8875, 0.2783, 0.8815, 0.2941, 0.8758, 0.2988, 0.8789, 0.2916, 0.8923, 0.2844, 0.8875, 0.2988, 0.8789, 0.304, 0.881, 0.2995, 0.8955, 0.2916, 0.8923, 0.304, 0.881, 0.3095, 0.8821, 0.308, 0.8972, 0.2995, 0.8955, 0.3095, 0.8821, 0.3151, 0.8821, 0.3166, 0.8972, 0.308, 0.8972, 0.5854, 0.8187, 0.5844, 0.8242, 0.5676, 0.8225, 0.5693, 0.8139, 0.3318, 0.9876, 0.3318, 0.9926, 0.305, 0.9927, 0.305, 0.9876, 0.9905, 0.9542, 0.9905, 0.9597, 0.9637, 0.9597, 0.9637, 0.9542, 0.3317, 0.9821, 0.3318, 0.9876, 0.305, 0.9876, 0.305, 0.9822, 0.9905, 0.949, 0.9905, 0.9542, 0.9637, 0.9542, 0.9638, 0.9491, 0.3317, 0.9766, 0.3317, 0.9821, 0.305, 0.9822, 0.305, 0.9766, 0.9906, 0.9444, 0.9905, 0.949, 0.9638, 0.9491, 0.9638, 0.9444, 0.3317, 0.9711, 0.3317, 0.9766, 0.305, 0.9766, 0.305, 0.9711, 0.9907, 0.9404, 0.9906, 0.9444, 0.9638, 0.9444, 0.9639, 0.9404, 0.3318, 0.9659, 0.3317, 0.9711, 0.305, 0.9711, 0.305, 0.9659, 0.9999, 0.9023, 1.0, 0.9069, 0.9732, 0.907, 0.9731, 0.9024, 0.3318, 0.9612, 0.3318, 0.9659, 0.305, 0.9659, 0.305, 0.9613, 0.9999, 0.8972, 0.9999, 0.9023, 0.9731, 0.9024, 0.9731, 0.8973, 0.08557, 0.9862, 0.08557, 0.9807, 0.1123, 0.9807, 0.1123, 0.9862, 0.3318, 0.9572, 0.3318, 0.9612, 0.305, 0.9613, 0.3051, 0.9572, 0.9998, 0.8918, 0.9999, 0.8972, 0.9731, 0.8973, 0.973, 0.8918, 0.08557, 0.9913, 0.08557, 0.9862, 0.1123, 0.9862, 0.1123, 0.9913, 0.08557, 0.9646, 0.08557, 0.96, 0.1123, 0.96, 0.1123, 0.9646, 0.9998, 0.8862, 0.9998, 0.8918, 0.973, 0.8918, 0.973, 0.8863, 0.08557, 0.996, 0.08557, 0.9913, 0.1123, 0.9913, 0.1123, 0.996, 0.08557, 0.9697, 0.08557, 0.9646, 0.1123, 0.9646, 0.1123, 0.9697, 0.9998, 0.8808, 0.9998, 0.8862, 0.973, 0.8863, 0.973, 0.8808, 0.08557, 1.0, 0.08557, 0.996, 0.1123, 0.996, 0.1123, 1.0, 0.08557, 0.9751, 0.08557, 0.9697, 0.1123, 0.9697, 0.1123, 0.9751, 0.9999, 0.8756, 0.9998, 0.8808, 0.973, 0.8808, 0.9731, 0.8757, 0.9906, 0.9757, 0.9907, 0.9803, 0.9639, 0.9804, 0.9638, 0.9758, 0.08557, 0.9807, 0.08557, 0.9751, 0.1123, 0.9751, 0.1123, 0.9807, 0.9999, 0.8709, 0.9999, 0.8756, 0.9731, 0.8757, 0.9731, 0.871, 0.9905, 0.9706, 0.9906, 0.9757, 0.9638, 0.9758, 0.9638, 0.9707, 1.0, 0.867, 0.9999, 0.8709, 0.9731, 0.871, 0.9732, 0.867, 0.9905, 0.9652, 0.9905, 0.9706, 0.9638, 0.9707, 0.9637, 0.9653, 0.3318, 0.9926, 0.3318, 0.9972, 0.3051, 0.9972, 0.305, 0.9927, 0.3428, 0.5977, 0.3429, 0.6058, 0.3106, 0.6059, 0.3105, 0.5978, 0.6413, 0.8242, 0.6403, 0.8187, 0.6564, 0.8139, 0.6581, 0.8225, 0.5876, 0.8136, 0.5854, 0.8187, 0.5693, 0.8139, 0.5727, 0.8057, 0.6413, 0.8297, 0.6413, 0.8242, 0.6581, 0.8225, 0.6581, 0.8314, 0.5907, 0.809, 0.5876, 0.8136, 0.5727, 0.8057, 0.5777, 0.7984, 0.6403, 0.8352, 0.6413, 0.8297, 0.6581, 0.8314, 0.6564, 0.84, 0.5947, 0.805, 0.5907, 0.809, 0.5777, 0.7984, 0.584, 0.7921, 0.6157, 0.8551, 0.6212, 0.8541, 0.6261, 0.87, 0.6173, 0.8717, 0.6381, 0.8403, 0.6403, 0.8352, 0.6564, 0.84, 0.653, 0.8482, 0.5994, 0.8019, 0.5947, 0.805, 0.584, 0.7921, 0.5914, 0.7872, 0.61, 0.8551, 0.6157, 0.8551, 0.6173, 0.8717, 0.6084, 0.8717, 0.635, 0.8449, 0.6381, 0.8403, 0.653, 0.8482, 0.648, 0.8555, 0.6045, 0.7998, 0.5994, 0.8019, 0.5914, 0.7872, 0.5996, 0.7838, 0.6045, 0.8541, 0.61, 0.8551, 0.6084, 0.8717, 0.5996, 0.87, 0.631, 0.8488, 0.635, 0.8449, 0.648, 0.8555, 0.6417, 0.8617, 0.61, 0.7987, 0.6045, 0.7998, 0.5996, 0.7838, 0.6084, 0.7821, 0.5994, 0.8519, 0.6045, 0.8541, 0.5996, 0.87, 0.5914, 0.8666, 0.6263, 0.8519, 0.631, 0.8488, 0.6417, 0.8617, 0.6343, 0.8666, 0.6157, 0.7987, 0.61, 0.7987, 0.6084, 0.7821, 0.6173, 0.7821, 0.5947, 0.8488, 0.5994, 0.8519, 0.5914, 0.8666, 0.584, 0.8617, 0.6212, 0.8541, 0.6263, 0.8519, 0.6343, 0.8666, 0.6261, 0.87, 0.6212, 0.7998, 0.6157, 0.7987, 0.6173, 0.7821, 0.6261, 0.7838, 0.5907, 0.8449, 0.5947, 0.8488, 0.584, 0.8617, 0.5777, 0.8555, 0.6263, 0.8019, 0.6212, 0.7998, 0.6261, 0.7838, 0.6343, 0.7872, 0.5876, 0.8403, 0.5907, 0.8449, 0.5777, 0.8555, 0.5727, 0.8482, 0.631, 0.805, 0.6263, 0.8019, 0.6343, 0.7872, 0.6417, 0.7921, 0.5854, 0.8352, 0.5876, 0.8403, 0.5727, 0.8482, 0.5693, 0.84, 0.635, 0.809, 0.631, 0.805, 0.6417, 0.7921, 0.648, 0.7984, 0.5844, 0.8297, 0.5854, 0.8352, 0.5693, 0.84, 0.5676, 0.8314, 0.6381, 0.8136, 0.635, 0.809, 0.648, 0.7984, 0.653, 0.8057, 0.5844, 0.8242, 0.5844, 0.8297, 0.5676, 0.8314, 0.5676, 0.8225, 0.6403, 0.8187, 0.6381, 0.8136, 0.653, 0.8057, 0.6564, 0.8139, 0.6315, 0.9319, 0.6295, 0.9319, 0.6354, 0.8718, 0.6388, 0.8719, 0.3105, 0.7182, 0.3105, 0.7095, 0.3427, 0.7095, 0.3427, 0.7182, 0.3429, 0.6132, 0.3428, 0.6196, 0.3105, 0.6196, 0.3106, 0.6132, 0.3427, 0.5891, 0.3428, 0.5977, 0.3105, 0.5978, 0.3105, 0.5892, 0.3105, 0.7264, 0.3105, 0.7182, 0.3427, 0.7182, 0.3427, 0.7264, 0.3105, 0.684, 0.3105, 0.6767, 0.3427, 0.6767, 0.3427, 0.684, 0.3427, 0.5803, 0.3427, 0.5891, 0.3105, 0.5892, 0.3105, 0.5803, 0.3105, 0.7338, 0.3105, 0.7264, 0.3427, 0.7264, 0.3427, 0.7338, 0.3105, 0.6921, 0.3105, 0.684, 0.3427, 0.684, 0.3427, 0.6921, 0.3427, 0.5716, 0.3427, 0.5803, 0.3105, 0.5803, 0.3105, 0.5717, 0.3105, 0.7402, 0.3105, 0.7338, 0.3427, 0.7338, 0.3427, 0.7402, 0.3105, 0.7007, 0.3105, 0.6921, 0.3427, 0.6921, 0.3427, 0.7007, 0.3428, 0.5634, 0.3427, 0.5716, 0.3105, 0.5717, 0.3105, 0.5635, 0.3429, 0.5423, 0.3431, 0.5496, 0.3108, 0.5497, 0.3107, 0.5424, 0.3105, 0.7095, 0.3105, 0.7007, 0.3427, 0.7007, 0.3427, 0.7095, 0.3429, 0.556, 0.3428, 0.5634, 0.3105, 0.5635, 0.3106, 0.5561, 0.3428, 0.5342, 0.3429, 0.5423, 0.3107, 0.5424, 0.3105, 0.5343, 0.343, 0.5497, 0.3429, 0.556, 0.3106, 0.5561, 0.3108, 0.5497, 0.3427, 0.5256, 0.3428, 0.5342, 0.3105, 0.5343, 0.3105, 0.5257, 0.3428, 0.6695, 0.3429, 0.6767, 0.3106, 0.6767, 0.3105, 0.6695, 0.3427, 0.5168, 0.3427, 0.5256, 0.3105, 0.5257, 0.3105, 0.5168, 0.3427, 0.6614, 0.3428, 0.6695, 0.3105, 0.6695, 0.3105, 0.6614, 0.3427, 0.5081, 0.3427, 0.5168, 0.3105, 0.5168, 0.3105, 0.5082, 0.3427, 0.6528, 0.3427, 0.6614, 0.3105, 0.6614, 0.3105, 0.6528, 0.3428, 0.4999, 0.3427, 0.5081, 0.3105, 0.5082, 0.3105, 0.5, 0.3427, 0.644, 0.3427, 0.6528, 0.3105, 0.6528, 0.3105, 0.644, 0.3429, 0.4925, 0.3428, 0.4999, 0.3105, 0.5, 0.3107, 0.4925, 0.3427, 0.6353, 0.3427, 0.644, 0.3105, 0.644, 0.3105, 0.6353, 0.3431, 0.4861, 0.3429, 0.4925, 0.3107, 0.4925, 0.3108, 0.4862, 0.3427, 0.627, 0.3427, 0.6353, 0.3105, 0.6353, 0.3105, 0.6271, 0.3429, 0.6058, 0.343, 0.6131, 0.3108, 0.6132, 0.3106, 0.6059, 0.3428, 0.6196, 0.3427, 0.627, 0.3105, 0.6271, 0.3105, 0.6196, 0.1214, 0.8708, 0.1241, 0.8702, 0.149, 0.8985, 0.1402, 0.9002, 0.1241, 0.8702, 0.1266, 0.8692, 0.1572, 0.8951, 0.149, 0.8985, 0.1266, 0.8692, 0.1289, 0.8677, 0.1646, 0.8902, 0.1572, 0.8951, 0.1289, 0.8677, 0.1308, 0.8657, 0.1709, 0.8839, 0.1646, 0.8902, 0.1308, 0.8657, 0.1324, 0.8635, 0.1759, 0.8766, 0.1709, 0.8839, 0.1324, 0.8635, 0.1334, 0.861, 0.1793, 0.8685, 0.1759, 0.8766, 0.1334, 0.861, 0.134, 0.8583, 0.181, 0.8598, 0.1793, 0.8685, 0.134, 0.8583, 0.134, 0.8556, 0.181, 0.851, 0.181, 0.8598, 0.134, 0.8556, 0.1334, 0.8529, 0.1793, 0.8423, 0.181, 0.851, 0.1334, 0.8529, 0.1324, 0.8504, 0.1759, 0.8342, 0.1793, 0.8423, 0.1324, 0.8504, 0.1308, 0.8481, 0.1709, 0.8268, 0.1759, 0.8342, 0.1308, 0.8481, 0.1289, 0.8462, 0.1646, 0.8206, 0.1709, 0.8268, 0.1289, 0.8462, 0.1266, 0.8447, 0.1572, 0.8157, 0.1646, 0.8206, 0.1266, 0.8447, 0.1241, 0.8436, 0.149, 0.8123, 0.1572, 0.8157, 0.1241, 0.8436, 0.1214, 0.8431, 0.1402, 0.8106, 0.149, 0.8123, 0.1214, 0.8431, 0.1186, 0.8431, 0.1313, 0.8106, 0.1402, 0.8106, 0.1186, 0.8431, 0.1159, 0.8436, 0.1226, 0.8123, 0.1313, 0.8106, 0.1159, 0.8436, 0.1134, 0.8447, 0.1143, 0.8157, 0.1226, 0.8123, 0.1134, 0.8447, 0.1111, 0.8462, 0.1069, 0.8206, 0.1143, 0.8157, 0.1111, 0.8462, 0.1091, 0.8481, 0.1006, 0.8268, 0.1069, 0.8206, 0.1091, 0.8481, 0.1076, 0.8504, 0.09567, 0.8342, 0.1006, 0.8268, 0.1076, 0.8504, 0.1065, 0.8529, 0.09226, 0.8423, 0.09567, 0.8342, 0.1065, 0.8529, 0.106, 0.8556, 0.09052, 0.851, 0.09226, 0.8423, 0.106, 0.8556, 0.106, 0.8583, 0.09052, 0.8598, 0.09052, 0.851, 0.106, 0.8583, 0.1065, 0.861, 0.09226, 0.8684, 0.09052, 0.8598, 0.1065, 0.861, 0.1076, 0.8635, 0.09567, 0.8766, 0.09226, 0.8684, 0.1076, 0.8635, 0.1091, 0.8657, 0.1006, 0.8839, 0.09567, 0.8766, 0.1091, 0.8657, 0.1111, 0.8677, 0.1069, 0.8902, 0.1006, 0.8839, 0.1111, 0.8677, 0.1134, 0.8692, 0.1143, 0.8951, 0.1069, 0.8902, 0.1134, 0.8692, 0.1159, 0.8702, 0.1226, 0.8985, 0.1143, 0.8951, 0.1159, 0.8702, 0.1186, 0.8708, 0.1313, 0.9002, 0.1226, 0.8985, 0.1186, 0.8708, 0.1214, 0.8708, 0.1402, 0.9002, 0.1313, 0.9002, 0.7484, 0.3717, 0.7484, 0.3749, 0.7382, 0.3749, 0.7382, 0.3717, 0.3243, 0.8003, 0.3217, 0.8003, 0.3186, 0.7402, 0.3231, 0.7402, 0.3136, 0.9572, 0.3114, 0.9572, 0.305, 0.8973, 0.3088, 0.8973, 0.3271, 0.8003, 0.3243, 0.8003, 0.3231, 0.7402, 0.3278, 0.7402, 0.3161, 0.9572, 0.3136, 0.9572, 0.3088, 0.8973, 0.313, 0.8972, 0.3298, 0.8003, 0.3271, 0.8003, 0.3278, 0.7402, 0.3324, 0.7402, 0.3188, 0.9572, 0.3161, 0.9572, 0.313, 0.8972, 0.3176, 0.8972, 0.3324, 0.8003, 0.3298, 0.8003, 0.3324, 0.7402, 0.3367, 0.7402, 0.3216, 0.9572, 0.3188, 0.9572, 0.3176, 0.8972, 0.3222, 0.8972, 0.3347, 0.8003, 0.3324, 0.8003, 0.3367, 0.7402, 0.3406, 0.7403, 0.3243, 0.9572, 0.3216, 0.9572, 0.3222, 0.8972, 0.3268, 0.8972, 0.3367, 0.8004, 0.3347, 0.8003, 0.3406, 0.7403, 0.3439, 0.7404, 0.3269, 0.9572, 0.3243, 0.9572, 0.3268, 0.8972, 0.3312, 0.8972, 0.6139, 0.9319, 0.6117, 0.9319, 0.6053, 0.8719, 0.6091, 0.8718, 0.3292, 0.9572, 0.3269, 0.9572, 0.3312, 0.8972, 0.3351, 0.8973, 0.6165, 0.9318, 0.6139, 0.9319, 0.6091, 0.8718, 0.6134, 0.8718, 0.09982, 0.9002, 0.1025, 0.9002, 0.1018, 0.96, 0.09717, 0.96, 0.3312, 0.9572, 0.3292, 0.9572, 0.3351, 0.8973, 0.3385, 0.8973, 0.6192, 0.9318, 0.6165, 0.9318, 0.6134, 0.8718, 0.618, 0.8718, 0.09726, 0.9002, 0.09982, 0.9002, 0.09717, 0.96, 0.09283, 0.96, 0.1105, 0.9002, 0.1128, 0.9002, 0.1191, 0.96, 0.1152, 0.96, 0.6219, 0.9318, 0.6192, 0.9318, 0.618, 0.8718, 0.6226, 0.8717, 0.09494, 0.9002, 0.09726, 0.9002, 0.09283, 0.96, 0.08892, 0.96, 0.108, 0.9002, 0.1105, 0.9002, 0.1152, 0.96, 0.111, 0.96, 0.6246, 0.9318, 0.6219, 0.9318, 0.6226, 0.8717, 0.6272, 0.8718, 0.09296, 0.9002, 0.09494, 0.9002, 0.08892, 0.96, 0.08557, 0.96, 0.1053, 0.9002, 0.108, 0.9002, 0.111, 0.96, 0.1064, 0.96, 0.6272, 0.9318, 0.6246, 0.9318, 0.6272, 0.8718, 0.6315, 0.8718, 0.3191, 0.8003, 0.3169, 0.8004, 0.3105, 0.7404, 0.3143, 0.7403, 0.1025, 0.9002, 0.1053, 0.9002, 0.1064, 0.96, 0.1018, 0.96, 0.6295, 0.9319, 0.6272, 0.9318, 0.6315, 0.8718, 0.6354, 0.8718, 0.3217, 0.8003, 0.3191, 0.8003, 0.3143, 0.7403, 0.3186, 0.7402, 0.4788, 0.8139, 0.4822, 0.8057, 0.4843, 0.8068, 0.4811, 0.8146, 0.0, 0.851, 0.001739, 0.8423, 0.004043, 0.843, 0.002396, 0.8512, 0.5676, 0.8225, 0.5676, 0.8314, 0.5652, 0.8311, 0.5652, 0.8228, 0.08878, 0.8423, 0.09052, 0.851, 0.08812, 0.8512, 0.08648, 0.843, 0.4822, 0.8057, 0.4872, 0.7984, 0.489, 0.7999, 0.4843, 0.8068, 0.001739, 0.8423, 0.005151, 0.8342, 0.007274, 0.8353, 0.004043, 0.843, 0.5676, 0.8314, 0.5658, 0.84, 0.5635, 0.8393, 0.5652, 0.8311, 0.09052, 0.851, 0.09052, 0.8598, 0.08812, 0.8596, 0.08812, 0.8512, 0.4872, 0.7984, 0.4935, 0.7921, 0.495, 0.794, 0.489, 0.7999, 0.5091, 0.7838, 0.5179, 0.7821, 0.5181, 0.7845, 0.5098, 0.7861, 0.005151, 0.8342, 0.0101, 0.8268, 0.01197, 0.8283, 0.007274, 0.8353, 0.5658, 0.84, 0.5624, 0.8482, 0.5603, 0.847, 0.5635, 0.8393, 0.5091, 0.87, 0.5009, 0.8666, 0.502, 0.8645, 0.5098, 0.8677, 0.09052, 0.8598, 0.08878, 0.8685, 0.08648, 0.8678, 0.08812, 0.8596, 0.4935, 0.7921, 0.5009, 0.7872, 0.502, 0.7893, 0.495, 0.794, 0.5512, 0.8617, 0.5438, 0.8666, 0.5426, 0.8645, 0.5496, 0.8599, 0.0101, 0.8268, 0.01641, 0.8206, 0.01794, 0.8224, 0.01197, 0.8283, 0.5624, 0.8482, 0.5575, 0.8555, 0.5556, 0.854, 0.5603, 0.847, 0.5179, 0.7821, 0.5268, 0.7821, 0.5265, 0.7845, 0.5181, 0.7845, 0.08878, 0.8685, 0.08537, 0.8766, 0.08325, 0.8755, 0.08648, 0.8678, 0.5009, 0.7872, 0.5091, 0.7838, 0.5098, 0.7861, 0.502, 0.7893, 0.5009, 0.8666, 0.4935, 0.8617, 0.495, 0.8599, 0.502, 0.8645, 0.01641, 0.8206, 0.02382, 0.8157, 0.02496, 0.8178, 0.01794, 0.8224, 0.5575, 0.8555, 0.5512, 0.8617, 0.5496, 0.8599, 0.5556, 0.854, 0.5438, 0.8666, 0.5355, 0.87, 0.5348, 0.8677, 0.5426, 0.8645, 0.04972, 0.9002, 0.0408, 0.9002, 0.04104, 0.8978, 0.04948, 0.8978, 0.5268, 0.7821, 0.5355, 0.7838, 0.5348, 0.7861, 0.5265, 0.7845, 0.08537, 0.8766, 0.08042, 0.8839, 0.07855, 0.8824, 0.08325, 0.8755, 0.4935, 0.8617, 0.4872, 0.8555, 0.489, 0.854, 0.495, 0.8599, 0.02382, 0.8157, 0.03206, 0.8123, 0.03276, 0.8146, 0.02496, 0.8178, 0.5355, 0.87, 0.5268, 0.8717, 0.5265, 0.8694, 0.5348, 0.8677, 0.0408, 0.9002, 0.03206, 0.8985, 0.03276, 0.8962, 0.04104, 0.8978, 0.4926, 0.9786, 0.4844, 0.9786, 0.4844, 0.8719, 0.4926, 0.8718, 0.7, 0.9961, 0.6913, 0.9961, 0.6913, 0.8893, 0.7, 0.8893, 0.5411, 0.8717, 0.5476, 0.8718, 0.5476, 0.9786, 0.5411, 0.9785, 0.5013, 0.9785, 0.4926, 0.9786, 0.4926, 0.8718, 0.5013, 0.8718, 0.7083, 0.9961, 0.7, 0.9961, 0.7, 0.8893, 0.7083, 0.8893, 0.6654, 0.9961, 0.6581, 0.9961, 0.6581, 0.8893, 0.6654, 0.8893, 0.5102, 0.9785, 0.5013, 0.9785, 0.5013, 0.8718, 0.5102, 0.8717, 0.7158, 0.9961, 0.7083, 0.9961, 0.7083, 0.8893, 0.7158, 0.8893, 0.6736, 0.9961, 0.6654, 0.9961, 0.6654, 0.8893, 0.6736, 0.8893, 0.519, 0.9785, 0.5102, 0.9785, 0.5102, 0.8717, 0.519, 0.8718, 0.7222, 0.9961, 0.7158, 0.9961, 0.7158, 0.8893, 0.7222, 0.8893, 0.6823, 0.9961, 0.6736, 0.9961, 0.6736, 0.8893, 0.6823, 0.8893, 0.5273, 0.9786, 0.519, 0.9785, 0.519, 0.8718, 0.5273, 0.8719, 0.7149, 0.7824, 0.7222, 0.7823, 0.7222, 0.889, 0.7149, 0.8892, 0.6913, 0.9961, 0.6823, 0.9961, 0.6823, 0.8893, 0.6913, 0.8893, 0.5348, 0.9787, 0.5273, 0.9786, 0.5273, 0.8719, 0.5348, 0.872, 0.7067, 0.7825, 0.7149, 0.7824, 0.7149, 0.8892, 0.7067, 0.8892, 0.5411, 0.9789, 0.5348, 0.9787, 0.5348, 0.872, 0.5411, 0.8721, 0.698, 0.7826, 0.7067, 0.7825, 0.7067, 0.8892, 0.698, 0.8893, 0.598, 0.8719, 0.6053, 0.8718, 0.6053, 0.9786, 0.598, 0.9786, 0.6891, 0.7826, 0.698, 0.7826, 0.698, 0.8893, 0.6891, 0.8893, 0.5898, 0.8719, 0.598, 0.8719, 0.598, 0.9786, 0.5898, 0.9787, 0.6803, 0.7825, 0.6891, 0.7826, 0.6891, 0.8893, 0.6803, 0.8893, 0.5811, 0.8719, 0.5898, 0.8719, 0.5898, 0.9787, 0.5811, 0.9787, 0.672, 0.7824, 0.6803, 0.7825, 0.6803, 0.8893, 0.672, 0.8892, 0.5722, 0.8719, 0.5811, 0.8719, 0.5811, 0.9787, 0.5722, 0.9787, 0.6645, 0.7823, 0.672, 0.7824, 0.672, 0.8892, 0.6645, 0.889, 0.5634, 0.8719, 0.5722, 0.8719, 0.5722, 0.9787, 0.5634, 0.9787, 0.6581, 0.7821, 0.6645, 0.7823, 0.6645, 0.889, 0.6581, 0.8889, 0.5551, 0.8719, 0.5634, 0.8719, 0.5634, 0.9787, 0.5551, 0.9786, 0.4844, 0.9786, 0.477, 0.9788, 0.477, 0.872, 0.4844, 0.8719, 0.5476, 0.8718, 0.5551, 0.8719, 0.5551, 0.9786, 0.5476, 0.9786, 0.4449, 0.9143, 0.4449, 0.9214, 0.4188, 0.9214, 0.4189, 0.9144, 0.4186, 0.9615, 0.4188, 0.9684, 0.3927, 0.9684, 0.3926, 0.9615, 0.4449, 0.9214, 0.4449, 0.9292, 0.4188, 0.9292, 0.4188, 0.9214, 0.3924, 0.9083, 0.3922, 0.9143, 0.3662, 0.9143, 0.3663, 0.9083, 0.4449, 0.9292, 0.4449, 0.9374, 0.4188, 0.9374, 0.4188, 0.9292, 0.3922, 0.9143, 0.3921, 0.9213, 0.3661, 0.9214, 0.3662, 0.9143, 0.4449, 0.9374, 0.4449, 0.9458, 0.4188, 0.9458, 0.4188, 0.9374, 0.3921, 0.9213, 0.3921, 0.9291, 0.366, 0.9291, 0.3661, 0.9214, 0.4449, 0.9458, 0.4449, 0.9539, 0.4188, 0.954, 0.4188, 0.9458, 0.3921, 0.9291, 0.392, 0.9373, 0.366, 0.9373, 0.366, 0.9291, 0.4449, 0.9539, 0.4449, 0.9616, 0.4189, 0.9616, 0.4188, 0.954, 0.392, 0.9373, 0.3921, 0.9456, 0.366, 0.9457, 0.366, 0.9373, 0.4449, 0.9616, 0.445, 0.9684, 0.4189, 0.9684, 0.4189, 0.9616, 0.3921, 0.9456, 0.3921, 0.9538, 0.3661, 0.9539, 0.366, 0.9457, 0.4188, 0.9083, 0.4186, 0.9143, 0.3926, 0.9143, 0.3927, 0.9083, 0.3921, 0.9538, 0.3922, 0.9615, 0.3662, 0.9616, 0.3661, 0.9539, 0.4186, 0.9143, 0.4186, 0.9213, 0.3925, 0.9213, 0.3926, 0.9143, 0.445, 0.9393, 0.445, 0.931, 0.4711, 0.931, 0.4711, 0.9393, 0.3922, 0.9615, 0.3924, 0.9684, 0.3663, 0.9684, 0.3662, 0.9616, 0.4186, 0.9213, 0.4185, 0.929, 0.3924, 0.9291, 0.3925, 0.9213, 0.445, 0.931, 0.445, 0.9228, 0.4711, 0.9228, 0.4711, 0.931, 0.445, 0.9684, 0.445, 0.9624, 0.4711, 0.9624, 0.4711, 0.9684, 0.4185, 0.929, 0.4185, 0.9373, 0.3924, 0.9373, 0.3924, 0.9291, 0.445, 0.9228, 0.445, 0.9151, 0.4711, 0.9151, 0.4711, 0.9228, 0.445, 0.9624, 0.445, 0.9553, 0.4711, 0.9553, 0.4711, 0.9624, 0.4185, 0.9373, 0.4185, 0.9456, 0.3924, 0.9457, 0.3924, 0.9373, 0.445, 0.9151, 0.445, 0.9083, 0.4711, 0.9083, 0.4711, 0.9151, 0.445, 0.9553, 0.445, 0.9476, 0.4711, 0.9476, 0.4711, 0.9553, 0.4185, 0.9456, 0.4186, 0.9538, 0.3925, 0.9539, 0.3924, 0.9457, 0.445, 0.9083, 0.4449, 0.9143, 0.4189, 0.9144, 0.4189, 0.9083, 0.445, 0.9476, 0.445, 0.9393, 0.4711, 0.9393, 0.4711, 0.9476, 0.4186, 0.9538, 0.4186, 0.9615, 0.3926, 0.9615, 0.3925, 0.9539, 0.08537, 0.8342, 0.08878, 0.8423, 0.08648, 0.843, 0.08325, 0.8353, 0.5658, 0.8139, 0.5676, 0.8225, 0.5652, 0.8228, 0.5635, 0.8146, 1.094e-08, 0.8598, 0.0, 0.851, 0.002396, 0.8512, 0.002396, 0.8596, 0.477, 0.8225, 0.4788, 0.8139, 0.4811, 0.8146, 0.4794, 0.8228, 0.08042, 0.8268, 0.08537, 0.8342, 0.08325, 0.8353, 0.07855, 0.8283, 0.05846, 0.8123, 0.0667, 0.8157, 0.06556, 0.8178, 0.05776, 0.8146, 0.5624, 0.8057, 0.5658, 0.8139, 0.5635, 0.8146, 0.5603, 0.8068, 0.001739, 0.8684, 1.094e-08, 0.8598, 0.002396, 0.8596, 0.004043, 0.8678, 0.05846, 0.8985, 0.04972, 0.9002, 0.04948, 0.8978, 0.05776, 0.8962, 0.477, 0.8314, 0.477, 0.8225, 0.4794, 0.8228, 0.4794, 0.8311, 0.07411, 0.8206, 0.08042, 0.8268, 0.07855, 0.8283, 0.07258, 0.8224, 0.01641, 0.8902, 0.0101, 0.8839, 0.01197, 0.8824, 0.01794, 0.8883, 0.5575, 0.7984, 0.5624, 0.8057, 0.5603, 0.8068, 0.5556, 0.7999, 0.005151, 0.8766, 0.001739, 0.8684, 0.004043, 0.8678, 0.007274, 0.8755, 0.04972, 0.8106, 0.05846, 0.8123, 0.05776, 0.8146, 0.04948, 0.8129, 0.4788, 0.84, 0.477, 0.8314, 0.4794, 0.8311, 0.4811, 0.8393, 0.0667, 0.8157, 0.07411, 0.8206, 0.07258, 0.8224, 0.06556, 0.8178, 0.0667, 0.8951, 0.05846, 0.8985, 0.05776, 0.8962, 0.06556, 0.893, 0.5512, 0.7921, 0.5575, 0.7984, 0.5556, 0.7999, 0.5496, 0.794, 0.0101, 0.8839, 0.005151, 0.8766, 0.007274, 0.8755, 0.01197, 0.8824, 0.02382, 0.8951, 0.01641, 0.8902, 0.01794, 0.8883, 0.02496, 0.893, 0.5179, 0.8717, 0.5091, 0.87, 0.5098, 0.8677, 0.5181, 0.8694, 0.0408, 0.8106, 0.04972, 0.8106, 0.04948, 0.8129, 0.04104, 0.8129, 0.4822, 0.8482, 0.4788, 0.84, 0.4811, 0.8393, 0.4843, 0.847, 0.07411, 0.8902, 0.0667, 0.8951, 0.06556, 0.893, 0.07258, 0.8883, 0.5438, 0.7872, 0.5512, 0.7921, 0.5496, 0.794, 0.5426, 0.7893, 0.03206, 0.8985, 0.02382, 0.8951, 0.02496, 0.893, 0.03276, 0.8962, 0.5268, 0.8717, 0.5179, 0.8717, 0.5181, 0.8694, 0.5265, 0.8694, 0.03206, 0.8123, 0.0408, 0.8106, 0.04104, 0.8129, 0.03276, 0.8146, 0.4872, 0.8555, 0.4822, 0.8482, 0.4843, 0.847, 0.489, 0.854, 0.08042, 0.8839, 0.07411, 0.8902, 0.07258, 0.8883, 0.07855, 0.8824, 0.5355, 0.7838, 0.5438, 0.7872, 0.5426, 0.7893, 0.5348, 0.7861, 0.3357, 0.4793, 0.339, 0.4787, 0.341, 0.4852, 0.3364, 0.4861, 0.339, 0.4787, 0.342, 0.4774, 0.3453, 0.4835, 0.341, 0.4852, 0.342, 0.4774, 0.3448, 0.4756, 0.3492, 0.4809, 0.3453, 0.4835, 0.3448, 0.4756, 0.3471, 0.4733, 0.3525, 0.4776, 0.3492, 0.4809, 0.3471, 0.4733, 0.349, 0.4706, 0.355, 0.4738, 0.3525, 0.4776, 0.349, 0.4706, 0.3502, 0.4676, 0.3568, 0.4696, 0.355, 0.4738, 0.3502, 0.4676, 0.3509, 0.4644, 0.3577, 0.465, 0.3568, 0.4696, 0.3509, 0.4644, 0.3509, 0.4611, 0.3577, 0.4604, 0.3577, 0.465, 0.3509, 0.4611, 0.3502, 0.4579, 0.3568, 0.4559, 0.3577, 0.4604, 0.3502, 0.4579, 0.349, 0.4549, 0.355, 0.4516, 0.3568, 0.4559, 0.349, 0.4549, 0.3471, 0.4521, 0.3525, 0.4478, 0.355, 0.4516, 0.3471, 0.4521, 0.3448, 0.4498, 0.3492, 0.4445, 0.3525, 0.4478, 0.3448, 0.4498, 0.342, 0.448, 0.3453, 0.442, 0.3492, 0.4445, 0.342, 0.448, 0.339, 0.4468, 0.341, 0.4402, 0.3453, 0.442, 0.339, 0.4468, 0.3357, 0.4461, 0.3364, 0.4393, 0.341, 0.4402, 0.3357, 0.4461, 0.3324, 0.4461, 0.3318, 0.4393, 0.3364, 0.4393, 0.3324, 0.4461, 0.3292, 0.4468, 0.3272, 0.4402, 0.3318, 0.4393, 0.3292, 0.4468, 0.3261, 0.448, 0.3229, 0.442, 0.3272, 0.4402, 0.3261, 0.448, 0.3234, 0.4498, 0.319, 0.4445, 0.3229, 0.442, 0.3234, 0.4498, 0.3211, 0.4521, 0.3157, 0.4478, 0.319, 0.4445, 0.3211, 0.4521, 0.3192, 0.4549, 0.3131, 0.4516, 0.3157, 0.4478, 0.3192, 0.4549, 0.318, 0.4579, 0.3114, 0.4559, 0.3131, 0.4516, 0.318, 0.4579, 0.3173, 0.4611, 0.3105, 0.4604, 0.3114, 0.4559, 0.3173, 0.4611, 0.3173, 0.4644, 0.3105, 0.465, 0.3105, 0.4604, 0.3173, 0.4644, 0.318, 0.4676, 0.3114, 0.4696, 0.3105, 0.465, 0.318, 0.4676, 0.3192, 0.4706, 0.3131, 0.4738, 0.3114, 0.4696, 0.3192, 0.4706, 0.3211, 0.4733, 0.3157, 0.4776, 0.3131, 0.4738, 0.3211, 0.4733, 0.3234, 0.4756, 0.319, 0.4809, 0.3157, 0.4776, 0.3234, 0.4756, 0.3261, 0.4774, 0.3229, 0.4835, 0.319, 0.4809, 0.3261, 0.4774, 0.3292, 0.4787, 0.3272, 0.4852, 0.3229, 0.4835, 0.3292, 0.4787, 0.3324, 0.4793, 0.3318, 0.4861, 0.3272, 0.4852, 0.3324, 0.4793, 0.3357, 0.4793, 0.3364, 0.4861, 0.3318, 0.4861, 0.6204, 0.9319, 0.6237, 0.9319, 0.627, 0.9325, 0.63, 0.9338, 0.6328, 0.9356, 0.6351, 0.9379, 0.6369, 0.9407, 0.6382, 0.9437, 0.6389, 0.9469, 0.6389, 0.9502, 0.6382, 0.9534, 0.6369, 0.9564, 0.6351, 0.9591, 0.6328, 0.9614, 0.63, 0.9632, 0.627, 0.9645, 0.6237, 0.9651, 0.6204, 0.9651, 0.6172, 0.9645, 0.6141, 0.9632, 0.6114, 0.9614, 0.609, 0.9591, 0.6072, 0.9564, 0.6059, 0.9534, 0.6053, 0.9502, 0.6053, 0.9469, 0.6059, 0.9437, 0.6072, 0.9407, 0.609, 0.9379, 0.6114, 0.9356, 0.6141, 0.9338, 0.6172, 0.9325, 0.3605, 0.7336, 0.3605, 0.736, 0.3503, 0.736, 0.3503, 0.7336, 0.7484, 0.3686, 0.7484, 0.3717, 0.7382, 0.3717, 0.7382, 0.3687, 0.7588, 0.3662, 0.7588, 0.3635, 0.769, 0.3635, 0.769, 0.3662, 0.7485, 0.3659, 0.7484, 0.3686, 0.7382, 0.3687, 0.7383, 0.3659, 0.7588, 0.3692, 0.7588, 0.3662, 0.769, 0.3662, 0.769, 0.3692, 0.7587, 0.3717, 0.7587, 0.3749, 0.7485, 0.3749, 0.7485, 0.3717, 0.7485, 0.3635, 0.7485, 0.3659, 0.7383, 0.3659, 0.7383, 0.3636, 0.7588, 0.3724, 0.7588, 0.3692, 0.769, 0.3692, 0.769, 0.3724, 0.7587, 0.3686, 0.7587, 0.3717, 0.7485, 0.3717, 0.7485, 0.3687, 0.7588, 0.3844, 0.7588, 0.3871, 0.7486, 0.3871, 0.7486, 0.3844, 0.7588, 0.3757, 0.7588, 0.3724, 0.769, 0.3724, 0.769, 0.3757, 0.7588, 0.3659, 0.7587, 0.3686, 0.7485, 0.3687, 0.7486, 0.3659, 0.7587, 0.3814, 0.7588, 0.3844, 0.7486, 0.3844, 0.7485, 0.3814, 0.7588, 0.3789, 0.7588, 0.3757, 0.769, 0.3757, 0.769, 0.3789, 0.7588, 0.3635, 0.7588, 0.3659, 0.7486, 0.3659, 0.7486, 0.3636, 0.7587, 0.3782, 0.7587, 0.3814, 0.7485, 0.3814, 0.7485, 0.3782, 0.7588, 0.382, 0.7588, 0.3789, 0.769, 0.3789, 0.769, 0.382, 0.3605, 0.7545, 0.3605, 0.7571, 0.3503, 0.7571, 0.3503, 0.7545, 0.7587, 0.3749, 0.7587, 0.3782, 0.7485, 0.3782, 0.7485, 0.3749, 0.7588, 0.3847, 0.7588, 0.382, 0.769, 0.382, 0.769, 0.3847, 0.3604, 0.7515, 0.3605, 0.7545, 0.3503, 0.7545, 0.3503, 0.7515, 0.7588, 0.3871, 0.7588, 0.3847, 0.769, 0.3847, 0.769, 0.3871, 0.3604, 0.7483, 0.3604, 0.7515, 0.3503, 0.7515, 0.3502, 0.7483, 0.7485, 0.3844, 0.7485, 0.3871, 0.7383, 0.3871, 0.7383, 0.3844, 0.3604, 0.745, 0.3604, 0.7483, 0.3502, 0.7483, 0.3502, 0.745, 0.7484, 0.3814, 0.7485, 0.3844, 0.7383, 0.3844, 0.7382, 0.3814, 0.3604, 0.7418, 0.3604, 0.745, 0.3502, 0.745, 0.3502, 0.7418, 0.7484, 0.3782, 0.7484, 0.3814, 0.7382, 0.3814, 0.7382, 0.3782, 0.3604, 0.7387, 0.3604, 0.7418, 0.3502, 0.7418, 0.3503, 0.7387, 0.7484, 0.3749, 0.7484, 0.3782, 0.7382, 0.3782, 0.7382, 0.3749, 0.3605, 0.736, 0.3604, 0.7387, 0.3503, 0.7387, 0.3503, 0.736, 0.8599, 0.5527, 0.9155, 0.5527, 0.9836, 0.6518, 0.8599, 0.6518, 0.8044, 0.5527, 0.8599, 0.5527, 0.8599, 0.6518, 0.7363, 0.6518, 0.8113, 0.4266, 0.8044, 0.4334, 0.7363, 0.4276, 0.7728, 0.3916, 0.9155, 0.4334, 0.9085, 0.4266, 0.9471, 0.3916, 0.9836, 0.4276, 0.9155, 0.5527, 0.9155, 0.4334, 0.9836, 0.4276, 0.9836, 0.6518, 0.8044, 0.4334, 0.8044, 0.5527, 0.7363, 0.6518, 0.7363, 0.4276, 0.8599, 0.4266, 0.8113, 0.4266, 0.7728, 0.3916, 0.8599, 0.3916, 0.9085, 0.4266, 0.8599, 0.4266, 0.8599, 0.3916, 0.9471, 0.3916, 0.4215, 0.7821, 0.477, 0.7821, 0.477, 0.9014, 0.4701, 0.9083, 0.4215, 0.9083, 0.3729, 0.9083, 0.366, 0.9014, 0.366, 0.7821, 0.3457, 0.7336, 0.3444, 0.6856, 0.3592, 0.6851, 0.3605, 0.733, 0.7235, 0.9179, 0.7235, 0.7898, 0.7363, 0.7821, 0.7363, 0.9102, 0.3431, 0.494, 0.3433, 0.4861, 0.3561, 0.4938, 0.3559, 0.5016, 0.973, 0.8668, 0.973, 0.812, 0.9879, 0.8122, 0.9879, 0.867, 0.3444, 0.6856, 0.3431, 0.6376, 0.3579, 0.6371, 0.3592, 0.6851, 0.3433, 0.622, 0.3431, 0.494, 0.3559, 0.5016, 0.3561, 0.6297, 0.3431, 0.6376, 0.3457, 0.6302, 0.3605, 0.6297, 0.3579, 0.6371])
me_cube.materials.append(mat_material)
me_cube.use_remesh_preserve_volume = False
me_cube.use_remesh_preserve_attributes = False
me_cube.use_mirror_vertex_groups = False
me_cube.update()
arm_armature = bpy.data.armatures.new('Armature')  # bones are not reproduced

# ---- objects
ob_cube = bpy.data.objects.new('Cube', me_cube)
ob_light = bpy.data.objects.new('Light', light_light)
ob_camera = bpy.data.objects.new('Camera', cam_camera)
ob_armature = bpy.data.objects.new('Armature', arm_armature)

# ---- transforms, parenting, visibility, modifiers, constraints
ob_cube.parent = ob_armature
ob_cube.matrix_parent_inverse = Matrix(((1.0, -0.0, 0.0, -0.0), (0.0, -0.01745, -0.9998, 0.41), (0.0, 0.9998, -0.01745, -0.5163), (-0.0, 0.0, 0.0, 1.0)))
ob_cube.location = (0.0, 0.0, 0.0)
ob_cube.lock_rotations_4d = False
ob_cube.empty_display_type = 'ARROWS'
ob_cube.lineart.crease_threshold = 0.0
_vg = ob_cube.vertex_groups.new(name='gun')
_vg.add([44, 45, 46, 47, 48, 49, 50, 51, 52, 53, 54, 55, 56, 57, 58, 59, 60, 61, 62, 63, 64, 65, 66, 67, 68, 69, 70, 71, 72, 73, 74, 75, 76, 77, 78, 79, 80, 81, 82, 83, 84, 85, 86, 87, 88, 89, 90, 91, 92, 93, 94, 95, 96, 97, 98, 99, 100, 101, 102, 103, 104, 105, 106, 107, 108, 109, 110, 111, 112, 113, 114, 115, 116, 117, 118, 119, 120, 121, 122, 123, 124, 125, 126, 127, 128, 129, 130, 131, 132, 133, 134, 135, 136, 137, 138, 139, 140, 141, 142, 143, 144, 145, 146, 147, 148, 149, 150, 151, 152, 153, 154, 155, 156, 157, 158, 159, 160, 161, 162, 163, 164, 165, 166, 167, 168, 169, 170, 171, 172, 173, 174, 175, 176, 177, 178, 179, 180, 181, 182, 183, 184, 185, 186, 187, 188, 189, 190, 191, 192, 193, 194, 195, 196, 197, 198, 199, 200, 201, 202, 203, 204, 205, 206, 207, 208, 209, 210, 211, 212, 213, 214, 215, 216, 217, 218, 219, 220, 221, 222, 223, 224, 225, 226, 227, 228, 229, 230, 231, 232, 233, 234, 235, 236, 237, 238, 239, 240, 241, 242, 243, 244, 245, 246, 247, 248, 249, 250, 251, 252, 253, 254, 255, 256, 257, 258, 259, 260, 261, 262, 263, 264, 265, 266, 267, 268, 269, 270, 271, 272, 273, 274, 275, 276, 277, 278, 279, 280, 281, 282, 283, 284, 285, 286, 287, 288, 289, 290, 291, 292, 293, 294, 295, 296, 297, 298, 299, 300, 301, 302, 303, 304, 305, 306, 307, 308, 309, 310, 311, 312, 313, 314, 315, 316, 317, 318, 319, 320, 321, 322, 323, 324, 325, 326, 327, 328, 329, 330, 331, 332, 333, 334, 335, 336, 337, 338, 339, 340, 341, 342, 343, 344, 345, 346, 347, 348, 349, 350, 351, 352, 353, 354, 355, 356, 357, 358, 359, 360, 361, 362, 363, 364, 365, 366, 367, 368, 369, 370, 371, 372, 373, 374, 375, 376, 377, 378, 379, 380, 381, 382, 383, 384, 385, 386, 387, 388, 389, 390, 391, 392, 393, 394, 395, 396, 397, 398, 399, 400, 401, 402, 403, 404, 405, 406, 407, 408, 409, 410, 411, 412, 413, 414, 415, 416, 417, 418, 419, 420, 421, 422, 423, 424, 425, 426, 427, 428, 429, 430, 431, 432, 433, 434, 435, 436, 437, 438, 439, 440, 441, 442, 443, 444, 445, 446, 447, 448, 449, 450, 451, 452, 453, 454, 455, 456, 457, 458, 459, 460, 461, 462, 463, 464, 465, 466, 467, 468, 469, 470, 471, 472, 473, 474, 475, 476, 477, 478, 479, 480, 481, 482, 483, 484, 485, 486, 487, 488, 489, 490, 491], 1.0, 'REPLACE')
_vg = ob_cube.vertex_groups.new(name='turret')
_vg.add([0, 1, 2, 3, 4, 5, 6, 7, 8, 9, 10, 11, 12, 13, 14, 15, 16, 17, 18, 19, 20, 21, 22, 23, 24, 25, 26, 27, 28, 29, 30, 31, 32, 33, 34, 35, 36, 37, 38, 39, 40, 41, 42, 43, 75, 155, 492, 493, 494, 495, 496, 497, 498, 499, 500, 501, 502, 503, 504, 505, 506, 507], 1.0, 'REPLACE')
_m = ob_cube.modifiers.new('Armature', 'ARMATURE')
_m.object = ob_armature
ob_light.location = (4.076, 1.005, 5.904)
ob_light.rotation_euler = (0.6503, 0.05522, 1.866)
ob_light.lock_rotations_4d = False
ob_light.empty_display_type = 'ARROWS'
ob_light.color = (0.0, 0.0, 0.0, 0.0)
ob_light.lineart.crease_threshold = 0.0
ob_camera.location = (7.359, -6.926, 4.958)
ob_camera.rotation_euler = (1.109, 0.0, 0.8149)
ob_camera.lock_rotations_4d = False
ob_camera.empty_display_type = 'ARROWS'
ob_camera.color = (0.0, 0.0, 0.0, 0.0)
ob_camera.display_type = 'WIRE'
ob_camera.lineart.crease_threshold = 0.0
ob_armature.location = (0.0, 0.5234, 0.401)
ob_armature.rotation_euler = (4.695, -0.0, 0.0)
ob_armature.lineart.crease_threshold = 0.0

# ---- collection membership
col_collection.objects.link(ob_cube)
col_collection.objects.link(ob_light)
col_collection.objects.link(ob_camera)
col_collection.objects.link(ob_armature)

# ---- scene / render settings (as saved in the file)
scene.camera = ob_camera
scene.frame_start = 1; scene.frame_end = 50; scene.frame_set(11)
scene.render.engine = 'BLENDER_EEVEE_NEXT'
scene.cycles.use_denoising = False
scene.cycles.samples = 128
scene.cycles.sampling_pattern = 'TABULATED_SOBOL'
scene.cycles.use_adaptive_sampling = False
scene.cycles.use_light_tree = False
scene.view_settings.view_transform = 'Filmic'
bpy.context.view_layer.update()
